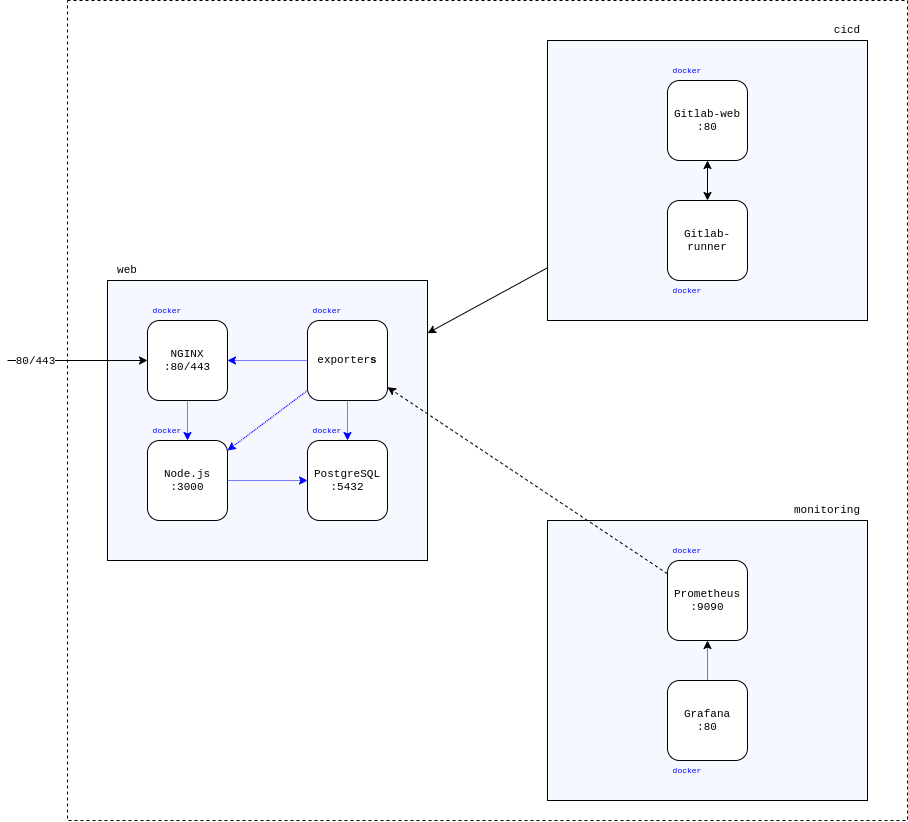

The diagram above was exported from draw.io. Its source (the exported page's mxGraphModel, read from the mxfile embedded in the PNG):
<mxGraphModel dx="1237" dy="739" grid="1" gridSize="10" guides="1" tooltips="1" connect="1" arrows="1" fold="1" page="1" pageScale="1" pageWidth="1654" pageHeight="1169" math="0" shadow="0">
  <root>
    <mxCell id="0" />
    <mxCell id="1" parent="0" />
    <mxCell id="iIdCv7bK8_uYdGQaM7_k-41" value="" style="rounded=0;whiteSpace=wrap;html=1;fontFamily=Courier New;fontSize=11;labelBackgroundColor=none;fillColor=#FFFFFF;strokeColor=#000000;dashed=1;" parent="1" vertex="1">
      <mxGeometry x="80" y="40" width="840" height="820" as="geometry" />
    </mxCell>
    <mxCell id="iIdCv7bK8_uYdGQaM7_k-15" value="" style="rounded=0;whiteSpace=wrap;html=1;fontFamily=Courier New;fontSize=11;fillColor=#F5F9FF;" parent="1" vertex="1">
      <mxGeometry x="120" y="320" width="320" height="280" as="geometry" />
    </mxCell>
    <mxCell id="iIdCv7bK8_uYdGQaM7_k-16" value="NGINX&lt;br&gt;:80/443" style="rounded=1;whiteSpace=wrap;html=1;fontFamily=Courier New;fontSize=11;" parent="1" vertex="1">
      <mxGeometry x="160" y="360" width="80" height="80" as="geometry" />
    </mxCell>
    <mxCell id="iIdCv7bK8_uYdGQaM7_k-19" value="Node.js&lt;br&gt;:3000" style="rounded=1;whiteSpace=wrap;html=1;fontFamily=Courier New;fontSize=11;" parent="1" vertex="1">
      <mxGeometry x="160" y="480" width="80" height="80" as="geometry" />
    </mxCell>
    <mxCell id="iIdCv7bK8_uYdGQaM7_k-20" value="PostgreSQL&lt;br&gt;:5432" style="rounded=1;whiteSpace=wrap;html=1;fontFamily=Courier New;fontSize=11;" parent="1" vertex="1">
      <mxGeometry x="320" y="480" width="80" height="80" as="geometry" />
    </mxCell>
    <mxCell id="iIdCv7bK8_uYdGQaM7_k-23" value="" style="rounded=0;whiteSpace=wrap;html=1;fontFamily=Courier New;fontSize=11;fillColor=#F5F9FF;" parent="1" vertex="1">
      <mxGeometry x="560" y="80" width="320" height="280" as="geometry" />
    </mxCell>
    <mxCell id="iIdCv7bK8_uYdGQaM7_k-24" value="Gitlab-web&lt;br&gt;:80" style="rounded=1;whiteSpace=wrap;html=1;fontFamily=Courier New;fontSize=11;" parent="1" vertex="1">
      <mxGeometry x="680" y="120" width="80" height="80" as="geometry" />
    </mxCell>
    <mxCell id="iIdCv7bK8_uYdGQaM7_k-27" value="" style="rounded=0;whiteSpace=wrap;html=1;fontFamily=Courier New;fontSize=11;fillColor=#F5F9FF;" parent="1" vertex="1">
      <mxGeometry x="560" y="560" width="320" height="280" as="geometry" />
    </mxCell>
    <mxCell id="iIdCv7bK8_uYdGQaM7_k-28" value="Prometheus&lt;br&gt;:9090" style="rounded=1;whiteSpace=wrap;html=1;fontFamily=Courier New;fontSize=11;" parent="1" vertex="1">
      <mxGeometry x="680" y="600" width="80" height="80" as="geometry" />
    </mxCell>
    <mxCell id="iIdCv7bK8_uYdGQaM7_k-29" value="Grafana&lt;br&gt;:80" style="rounded=1;whiteSpace=wrap;html=1;fontFamily=Courier New;fontSize=11;" parent="1" vertex="1">
      <mxGeometry x="680" y="720" width="80" height="80" as="geometry" />
    </mxCell>
    <mxCell id="iIdCv7bK8_uYdGQaM7_k-31" value="web" style="text;html=1;strokeColor=none;fillColor=none;align=center;verticalAlign=middle;whiteSpace=wrap;rounded=0;fontFamily=Courier New;fontSize=11;" parent="1" vertex="1">
      <mxGeometry x="120" y="300" width="40" height="20" as="geometry" />
    </mxCell>
    <mxCell id="iIdCv7bK8_uYdGQaM7_k-32" value="cicd" style="text;html=1;strokeColor=none;fillColor=none;align=center;verticalAlign=middle;whiteSpace=wrap;rounded=0;fontFamily=Courier New;fontSize=11;" parent="1" vertex="1">
      <mxGeometry x="840" y="60" width="40" height="20" as="geometry" />
    </mxCell>
    <mxCell id="iIdCv7bK8_uYdGQaM7_k-33" value="monitoring" style="text;html=1;strokeColor=none;fillColor=none;align=center;verticalAlign=middle;whiteSpace=wrap;rounded=0;fontFamily=Courier New;fontSize=11;" parent="1" vertex="1">
      <mxGeometry x="800" y="540" width="80" height="20" as="geometry" />
    </mxCell>
    <mxCell id="iIdCv7bK8_uYdGQaM7_k-34" value="&lt;font style=&quot;font-size: 8px&quot;&gt;docker&lt;/font&gt;" style="text;html=1;strokeColor=none;fillColor=none;align=center;verticalAlign=middle;whiteSpace=wrap;rounded=0;fontFamily=Courier New;fontSize=11;fontColor=#0000FF;" parent="1" vertex="1">
      <mxGeometry x="160" y="340" width="40" height="20" as="geometry" />
    </mxCell>
    <mxCell id="iIdCv7bK8_uYdGQaM7_k-35" value="&lt;font style=&quot;font-size: 8px&quot;&gt;docker&lt;/font&gt;" style="text;html=1;strokeColor=none;fillColor=none;align=center;verticalAlign=middle;whiteSpace=wrap;rounded=0;fontFamily=Courier New;fontSize=11;fontColor=#0000FF;" parent="1" vertex="1">
      <mxGeometry x="160" y="460" width="40" height="20" as="geometry" />
    </mxCell>
    <mxCell id="iIdCv7bK8_uYdGQaM7_k-36" value="&lt;font style=&quot;font-size: 8px&quot;&gt;docker&lt;/font&gt;" style="text;html=1;strokeColor=none;fillColor=none;align=center;verticalAlign=middle;whiteSpace=wrap;rounded=0;fontFamily=Courier New;fontSize=11;fontColor=#0000FF;" parent="1" vertex="1">
      <mxGeometry x="320" y="460" width="40" height="20" as="geometry" />
    </mxCell>
    <mxCell id="iIdCv7bK8_uYdGQaM7_k-37" value="&lt;font style=&quot;font-size: 8px&quot;&gt;docker&lt;/font&gt;" style="text;html=1;strokeColor=none;fillColor=none;align=center;verticalAlign=middle;whiteSpace=wrap;rounded=0;fontFamily=Courier New;fontSize=11;fontColor=#0000FF;" parent="1" vertex="1">
      <mxGeometry x="680" y="580" width="40" height="20" as="geometry" />
    </mxCell>
    <mxCell id="iIdCv7bK8_uYdGQaM7_k-38" value="&lt;font style=&quot;font-size: 8px&quot;&gt;docker&lt;/font&gt;" style="text;html=1;strokeColor=none;fillColor=none;align=center;verticalAlign=middle;whiteSpace=wrap;rounded=0;fontFamily=Courier New;fontSize=11;fontColor=#0000FF;" parent="1" vertex="1">
      <mxGeometry x="680" y="800" width="40" height="20" as="geometry" />
    </mxCell>
    <mxCell id="iIdCv7bK8_uYdGQaM7_k-39" value="&lt;font style=&quot;font-size: 8px&quot;&gt;docker&lt;/font&gt;" style="text;html=1;strokeColor=none;fillColor=none;align=center;verticalAlign=middle;whiteSpace=wrap;rounded=0;fontFamily=Courier New;fontSize=11;fontColor=#0000FF;" parent="1" vertex="1">
      <mxGeometry x="680" y="100" width="40" height="20" as="geometry" />
    </mxCell>
    <mxCell id="iIdCv7bK8_uYdGQaM7_k-40" value="" style="endArrow=classic;html=1;fontFamily=Courier New;fontSize=11;fontColor=#0000FF;" parent="1" target="iIdCv7bK8_uYdGQaM7_k-16" edge="1">
      <mxGeometry width="50" height="50" relative="1" as="geometry">
        <mxPoint x="20" y="400" as="sourcePoint" />
        <mxPoint x="90" y="380" as="targetPoint" />
      </mxGeometry>
    </mxCell>
    <mxCell id="iIdCv7bK8_uYdGQaM7_k-43" value="80/443" style="text;html=1;align=center;verticalAlign=middle;resizable=0;points=[];fontSize=11;fontFamily=Courier New;fontColor=#000000;labelBackgroundColor=#ffffff;" parent="iIdCv7bK8_uYdGQaM7_k-40" vertex="1" connectable="0">
      <mxGeometry x="-0.9079" relative="1" as="geometry">
        <mxPoint x="19.66" as="offset" />
      </mxGeometry>
    </mxCell>
    <mxCell id="iIdCv7bK8_uYdGQaM7_k-44" value="" style="endArrow=classic;html=1;fontFamily=Courier New;fontSize=11;fontColor=#000000;strokeColor=#0000FF;dashed=1;dashPattern=1 1;" parent="1" source="iIdCv7bK8_uYdGQaM7_k-16" target="iIdCv7bK8_uYdGQaM7_k-19" edge="1">
      <mxGeometry width="50" height="50" relative="1" as="geometry">
        <mxPoint x="260" y="510" as="sourcePoint" />
        <mxPoint x="310" y="460" as="targetPoint" />
      </mxGeometry>
    </mxCell>
    <mxCell id="iIdCv7bK8_uYdGQaM7_k-45" value="" style="endArrow=classic;html=1;fontFamily=Courier New;fontSize=11;fontColor=#000000;dashed=1;dashPattern=1 1;strokeColor=#0000FF;" parent="1" source="iIdCv7bK8_uYdGQaM7_k-19" target="iIdCv7bK8_uYdGQaM7_k-20" edge="1">
      <mxGeometry width="50" height="50" relative="1" as="geometry">
        <mxPoint x="260" y="590" as="sourcePoint" />
        <mxPoint x="310" y="540" as="targetPoint" />
      </mxGeometry>
    </mxCell>
    <mxCell id="iIdCv7bK8_uYdGQaM7_k-46" value="" style="endArrow=classic;html=1;dashed=1;dashPattern=1 1;strokeColor=#000000;fontFamily=Courier New;fontSize=11;fontColor=#000000;" parent="1" source="iIdCv7bK8_uYdGQaM7_k-29" target="iIdCv7bK8_uYdGQaM7_k-28" edge="1">
      <mxGeometry width="50" height="50" relative="1" as="geometry">
        <mxPoint x="740" y="770" as="sourcePoint" />
        <mxPoint x="790" y="720" as="targetPoint" />
      </mxGeometry>
    </mxCell>
    <mxCell id="iIdCv7bK8_uYdGQaM7_k-48" value="" style="endArrow=classic;html=1;dashed=1;strokeColor=#000000;fontFamily=Courier New;fontSize=11;fontColor=#000000;" parent="1" source="iIdCv7bK8_uYdGQaM7_k-28" target="iIdCv7bK8_uYdGQaM7_k-50" edge="1">
      <mxGeometry width="50" height="50" relative="1" as="geometry">
        <mxPoint x="380" y="690" as="sourcePoint" />
        <mxPoint x="430" y="640" as="targetPoint" />
      </mxGeometry>
    </mxCell>
    <mxCell id="iIdCv7bK8_uYdGQaM7_k-50" value="exporter&lt;b&gt;s&lt;/b&gt;" style="rounded=1;whiteSpace=wrap;html=1;fontFamily=Courier New;fontSize=11;" parent="1" vertex="1">
      <mxGeometry x="320" y="360" width="80" height="80" as="geometry" />
    </mxCell>
    <mxCell id="iIdCv7bK8_uYdGQaM7_k-51" value="" style="endArrow=classic;html=1;dashed=1;strokeColor=#0000FF;fontFamily=Courier New;fontSize=11;fontColor=#000000;dashPattern=1 1;" parent="1" source="iIdCv7bK8_uYdGQaM7_k-50" target="iIdCv7bK8_uYdGQaM7_k-20" edge="1">
      <mxGeometry width="50" height="50" relative="1" as="geometry">
        <mxPoint x="510" y="460" as="sourcePoint" />
        <mxPoint x="560" y="410" as="targetPoint" />
      </mxGeometry>
    </mxCell>
    <mxCell id="iIdCv7bK8_uYdGQaM7_k-52" value="" style="endArrow=classic;html=1;dashed=1;strokeColor=#0000FF;fontFamily=Courier New;fontSize=11;fontColor=#000000;dashPattern=1 1;" parent="1" source="iIdCv7bK8_uYdGQaM7_k-50" target="iIdCv7bK8_uYdGQaM7_k-19" edge="1">
      <mxGeometry width="50" height="50" relative="1" as="geometry">
        <mxPoint x="370" y="450" as="sourcePoint" />
        <mxPoint x="370" y="490" as="targetPoint" />
      </mxGeometry>
    </mxCell>
    <mxCell id="iIdCv7bK8_uYdGQaM7_k-53" value="" style="endArrow=classic;html=1;dashed=1;strokeColor=#0000FF;fontFamily=Courier New;fontSize=11;fontColor=#000000;dashPattern=1 1;" parent="1" source="iIdCv7bK8_uYdGQaM7_k-50" target="iIdCv7bK8_uYdGQaM7_k-16" edge="1">
      <mxGeometry width="50" height="50" relative="1" as="geometry">
        <mxPoint x="380" y="460" as="sourcePoint" />
        <mxPoint x="380" y="500" as="targetPoint" />
      </mxGeometry>
    </mxCell>
    <mxCell id="CVsqB1CjJEy-2FuoirB7-1" value="" style="endArrow=classic;html=1;" edge="1" parent="1" source="iIdCv7bK8_uYdGQaM7_k-23" target="iIdCv7bK8_uYdGQaM7_k-15">
      <mxGeometry width="50" height="50" relative="1" as="geometry">
        <mxPoint x="590" y="480" as="sourcePoint" />
        <mxPoint x="640" y="430" as="targetPoint" />
      </mxGeometry>
    </mxCell>
    <mxCell id="CVsqB1CjJEy-2FuoirB7-2" value="Gitlab-runner" style="rounded=1;whiteSpace=wrap;html=1;fontFamily=Courier New;fontSize=11;" vertex="1" parent="1">
      <mxGeometry x="680" y="240" width="80" height="80" as="geometry" />
    </mxCell>
    <mxCell id="CVsqB1CjJEy-2FuoirB7-3" value="&lt;font style=&quot;font-size: 8px&quot;&gt;docker&lt;/font&gt;" style="text;html=1;strokeColor=none;fillColor=none;align=center;verticalAlign=middle;whiteSpace=wrap;rounded=0;fontFamily=Courier New;fontSize=11;fontColor=#0000FF;" vertex="1" parent="1">
      <mxGeometry x="680" y="320" width="40" height="20" as="geometry" />
    </mxCell>
    <mxCell id="CVsqB1CjJEy-2FuoirB7-6" value="" style="endArrow=classic;startArrow=classic;html=1;" edge="1" parent="1" source="CVsqB1CjJEy-2FuoirB7-2" target="iIdCv7bK8_uYdGQaM7_k-24">
      <mxGeometry width="50" height="50" relative="1" as="geometry">
        <mxPoint x="790" y="240" as="sourcePoint" />
        <mxPoint x="840" y="190" as="targetPoint" />
      </mxGeometry>
    </mxCell>
    <mxCell id="CVsqB1CjJEy-2FuoirB7-7" value="&lt;font style=&quot;font-size: 8px&quot;&gt;docker&lt;/font&gt;" style="text;html=1;strokeColor=none;fillColor=none;align=center;verticalAlign=middle;whiteSpace=wrap;rounded=0;fontFamily=Courier New;fontSize=11;fontColor=#0000FF;" vertex="1" parent="1">
      <mxGeometry x="320" y="340" width="40" height="20" as="geometry" />
    </mxCell>
  </root>
</mxGraphModel>